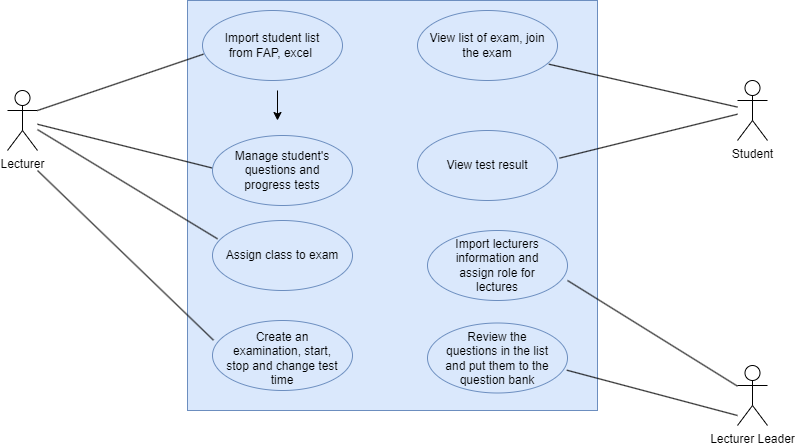

The diagram above was exported from draw.io. Its source (the exported page's mxGraphModel, read from the mxfile embedded in the PNG):
<mxGraphModel dx="2150" dy="827" grid="1" gridSize="10" guides="1" tooltips="1" connect="1" arrows="1" fold="1" page="1" pageScale="1" pageWidth="850" pageHeight="1100" background="none" math="0" shadow="0">
  <root>
    <mxCell id="0" />
    <mxCell id="1" parent="0" />
    <mxCell id="4Zcbakp24YRmC4bwHpRp-1" value="" style="whiteSpace=wrap;html=1;aspect=fixed;fillColor=#dae8fc;strokeColor=#6c8ebf;" parent="1" vertex="1">
      <mxGeometry x="160" y="40" width="410" height="410" as="geometry" />
    </mxCell>
    <mxCell id="4Zcbakp24YRmC4bwHpRp-3" value="Lecturer&lt;br&gt;" style="shape=umlActor;verticalLabelPosition=bottom;verticalAlign=top;html=1;outlineConnect=0;" parent="1" vertex="1">
      <mxGeometry x="-20" y="130" width="30" height="60" as="geometry" />
    </mxCell>
    <mxCell id="4Zcbakp24YRmC4bwHpRp-9" value="" style="ellipse;whiteSpace=wrap;html=1;fillColor=#dae8fc;strokeColor=#6c8ebf;" parent="1" vertex="1">
      <mxGeometry x="175" y="50" width="140" height="70" as="geometry" />
    </mxCell>
    <mxCell id="4Zcbakp24YRmC4bwHpRp-10" value="Import student list from FAP, excel&amp;nbsp;" style="text;html=1;strokeColor=none;fillColor=none;align=center;verticalAlign=middle;whiteSpace=wrap;rounded=0;" parent="1" vertex="1">
      <mxGeometry x="185" y="77.5" width="120" height="15" as="geometry" />
    </mxCell>
    <mxCell id="4Zcbakp24YRmC4bwHpRp-20" value="Student" style="shape=umlActor;verticalLabelPosition=bottom;verticalAlign=top;html=1;outlineConnect=0;" parent="1" vertex="1">
      <mxGeometry x="710" y="120" width="30" height="60" as="geometry" />
    </mxCell>
    <mxCell id="4Zcbakp24YRmC4bwHpRp-22" value="" style="endArrow=classic;html=1;rounded=0;entryX=-0.007;entryY=0.342;entryDx=0;entryDy=0;entryPerimeter=0;" parent="1" edge="1" source="4Zcbakp24YRmC4bwHpRp-3">
      <mxGeometry width="50" height="50" relative="1" as="geometry">
        <mxPoint x="130" y="150" as="sourcePoint" />
        <mxPoint x="209.3699999999999" y="213.68000000000006" as="targetPoint" />
      </mxGeometry>
    </mxCell>
    <mxCell id="YkwPEGiN1-5aLTl6xhLm-1" value="Lecturer Leader" style="shape=umlActor;verticalLabelPosition=bottom;verticalAlign=top;html=1;outlineConnect=0;" vertex="1" parent="1">
      <mxGeometry x="710" y="405" width="30" height="60" as="geometry" />
    </mxCell>
    <mxCell id="YkwPEGiN1-5aLTl6xhLm-2" value="" style="ellipse;whiteSpace=wrap;html=1;fillColor=#dae8fc;strokeColor=#6c8ebf;" vertex="1" parent="1">
      <mxGeometry x="185" y="175" width="140" height="70" as="geometry" />
    </mxCell>
    <mxCell id="YkwPEGiN1-5aLTl6xhLm-3" value="Manage student's questions and progress tests" style="text;html=1;strokeColor=none;fillColor=none;align=center;verticalAlign=middle;whiteSpace=wrap;rounded=0;" vertex="1" parent="1">
      <mxGeometry x="195" y="202.5" width="120" height="15" as="geometry" />
    </mxCell>
    <mxCell id="YkwPEGiN1-5aLTl6xhLm-4" value="" style="ellipse;whiteSpace=wrap;html=1;fillColor=#dae8fc;strokeColor=#6c8ebf;" vertex="1" parent="1">
      <mxGeometry x="185" y="260" width="140" height="70" as="geometry" />
    </mxCell>
    <mxCell id="YkwPEGiN1-5aLTl6xhLm-5" value="Assign class to exam" style="text;html=1;strokeColor=none;fillColor=none;align=center;verticalAlign=middle;whiteSpace=wrap;rounded=0;" vertex="1" parent="1">
      <mxGeometry x="195" y="287.5" width="120" height="15" as="geometry" />
    </mxCell>
    <mxCell id="YkwPEGiN1-5aLTl6xhLm-6" value="" style="ellipse;whiteSpace=wrap;html=1;fillColor=#dae8fc;strokeColor=#6c8ebf;" vertex="1" parent="1">
      <mxGeometry x="185" y="360" width="140" height="70" as="geometry" />
    </mxCell>
    <mxCell id="YkwPEGiN1-5aLTl6xhLm-7" value="Create an examination, start, stop and change test time" style="text;html=1;strokeColor=none;fillColor=none;align=center;verticalAlign=middle;whiteSpace=wrap;rounded=0;" vertex="1" parent="1">
      <mxGeometry x="195" y="390" width="120" height="15" as="geometry" />
    </mxCell>
    <mxCell id="YkwPEGiN1-5aLTl6xhLm-9" value="" style="endArrow=classic;html=1;rounded=0;" edge="1" parent="1">
      <mxGeometry width="50" height="50" relative="1" as="geometry">
        <mxPoint x="250" y="130" as="sourcePoint" />
        <mxPoint x="250" y="160" as="targetPoint" />
      </mxGeometry>
    </mxCell>
    <mxCell id="YkwPEGiN1-5aLTl6xhLm-11" value="" style="ellipse;whiteSpace=wrap;html=1;fillColor=#dae8fc;strokeColor=#6c8ebf;" vertex="1" parent="1">
      <mxGeometry x="390" y="50" width="140" height="70" as="geometry" />
    </mxCell>
    <mxCell id="YkwPEGiN1-5aLTl6xhLm-12" value="View list of exam, join the exam" style="text;html=1;strokeColor=none;fillColor=none;align=center;verticalAlign=middle;whiteSpace=wrap;rounded=0;" vertex="1" parent="1">
      <mxGeometry x="400" y="77.5" width="120" height="15" as="geometry" />
    </mxCell>
    <mxCell id="YkwPEGiN1-5aLTl6xhLm-13" value="" style="ellipse;whiteSpace=wrap;html=1;fillColor=#dae8fc;strokeColor=#6c8ebf;" vertex="1" parent="1">
      <mxGeometry x="390" y="170" width="140" height="70" as="geometry" />
    </mxCell>
    <mxCell id="YkwPEGiN1-5aLTl6xhLm-14" value="View test result" style="text;html=1;strokeColor=none;fillColor=none;align=center;verticalAlign=middle;whiteSpace=wrap;rounded=0;" vertex="1" parent="1">
      <mxGeometry x="400" y="197.5" width="120" height="15" as="geometry" />
    </mxCell>
    <mxCell id="YkwPEGiN1-5aLTl6xhLm-16" value="" style="endArrow=none;html=1;rounded=0;entryX=0.007;entryY=0.624;entryDx=0;entryDy=0;entryPerimeter=0;exitX=1;exitY=0.3333333333333333;exitDx=0;exitDy=0;exitPerimeter=0;" edge="1" parent="1" source="4Zcbakp24YRmC4bwHpRp-3" target="4Zcbakp24YRmC4bwHpRp-9">
      <mxGeometry width="50" height="50" relative="1" as="geometry">
        <mxPoint x="90" y="143" as="sourcePoint" />
        <mxPoint x="140" y="92.5" as="targetPoint" />
      </mxGeometry>
    </mxCell>
    <mxCell id="YkwPEGiN1-5aLTl6xhLm-17" value="" style="endArrow=none;html=1;rounded=0;entryX=0.036;entryY=0.262;entryDx=0;entryDy=0;entryPerimeter=0;" edge="1" parent="1" source="4Zcbakp24YRmC4bwHpRp-3" target="YkwPEGiN1-5aLTl6xhLm-4">
      <mxGeometry width="50" height="50" relative="1" as="geometry">
        <mxPoint x="90" y="175" as="sourcePoint" />
        <mxPoint x="140" y="125" as="targetPoint" />
      </mxGeometry>
    </mxCell>
    <mxCell id="YkwPEGiN1-5aLTl6xhLm-18" value="" style="endArrow=none;html=1;rounded=0;entryX=0.007;entryY=0.281;entryDx=0;entryDy=0;entryPerimeter=0;" edge="1" parent="1" target="YkwPEGiN1-5aLTl6xhLm-6">
      <mxGeometry width="50" height="50" relative="1" as="geometry">
        <mxPoint x="10" y="210" as="sourcePoint" />
        <mxPoint x="130" y="147.5" as="targetPoint" />
      </mxGeometry>
    </mxCell>
    <mxCell id="YkwPEGiN1-5aLTl6xhLm-19" value="" style="endArrow=none;html=1;rounded=0;entryX=0.938;entryY=0.767;entryDx=0;entryDy=0;entryPerimeter=0;" edge="1" parent="1" source="4Zcbakp24YRmC4bwHpRp-20" target="YkwPEGiN1-5aLTl6xhLm-11">
      <mxGeometry width="50" height="50" relative="1" as="geometry">
        <mxPoint x="630" y="150" as="sourcePoint" />
        <mxPoint x="680" y="100" as="targetPoint" />
      </mxGeometry>
    </mxCell>
    <mxCell id="YkwPEGiN1-5aLTl6xhLm-20" value="" style="endArrow=none;html=1;rounded=0;entryX=1.014;entryY=0.395;entryDx=0;entryDy=0;entryPerimeter=0;" edge="1" parent="1" source="4Zcbakp24YRmC4bwHpRp-20" target="YkwPEGiN1-5aLTl6xhLm-13">
      <mxGeometry width="50" height="50" relative="1" as="geometry">
        <mxPoint x="630" y="170" as="sourcePoint" />
        <mxPoint x="680" y="120" as="targetPoint" />
      </mxGeometry>
    </mxCell>
    <mxCell id="YkwPEGiN1-5aLTl6xhLm-21" value="" style="ellipse;whiteSpace=wrap;html=1;fillColor=#dae8fc;strokeColor=#6c8ebf;" vertex="1" parent="1">
      <mxGeometry x="400" y="270" width="140" height="70" as="geometry" />
    </mxCell>
    <mxCell id="YkwPEGiN1-5aLTl6xhLm-22" value="Import lecturers information and assign role for lectures" style="text;html=1;strokeColor=none;fillColor=none;align=center;verticalAlign=middle;whiteSpace=wrap;rounded=0;" vertex="1" parent="1">
      <mxGeometry x="410" y="297.5" width="120" height="15" as="geometry" />
    </mxCell>
    <mxCell id="YkwPEGiN1-5aLTl6xhLm-23" value="" style="ellipse;whiteSpace=wrap;html=1;fillColor=#dae8fc;strokeColor=#6c8ebf;" vertex="1" parent="1">
      <mxGeometry x="400" y="362.5" width="140" height="70" as="geometry" />
    </mxCell>
    <mxCell id="YkwPEGiN1-5aLTl6xhLm-24" value="Review the questions in the list and put them to the question bank" style="text;html=1;strokeColor=none;fillColor=none;align=center;verticalAlign=middle;whiteSpace=wrap;rounded=0;" vertex="1" parent="1">
      <mxGeometry x="415" y="390" width="110" height="15" as="geometry" />
    </mxCell>
    <mxCell id="YkwPEGiN1-5aLTl6xhLm-25" value="" style="endArrow=none;html=1;rounded=0;entryX=1;entryY=0.714;entryDx=0;entryDy=0;entryPerimeter=0;" edge="1" parent="1" source="YkwPEGiN1-5aLTl6xhLm-1" target="YkwPEGiN1-5aLTl6xhLm-21">
      <mxGeometry width="50" height="50" relative="1" as="geometry">
        <mxPoint x="690" y="422.5" as="sourcePoint" />
        <mxPoint x="740" y="372.5" as="targetPoint" />
      </mxGeometry>
    </mxCell>
    <mxCell id="YkwPEGiN1-5aLTl6xhLm-26" value="" style="endArrow=none;html=1;rounded=0;entryX=0.995;entryY=0.674;entryDx=0;entryDy=0;entryPerimeter=0;" edge="1" parent="1" target="YkwPEGiN1-5aLTl6xhLm-23">
      <mxGeometry width="50" height="50" relative="1" as="geometry">
        <mxPoint x="710" y="455" as="sourcePoint" />
        <mxPoint x="760" y="405" as="targetPoint" />
      </mxGeometry>
    </mxCell>
  </root>
</mxGraphModel>